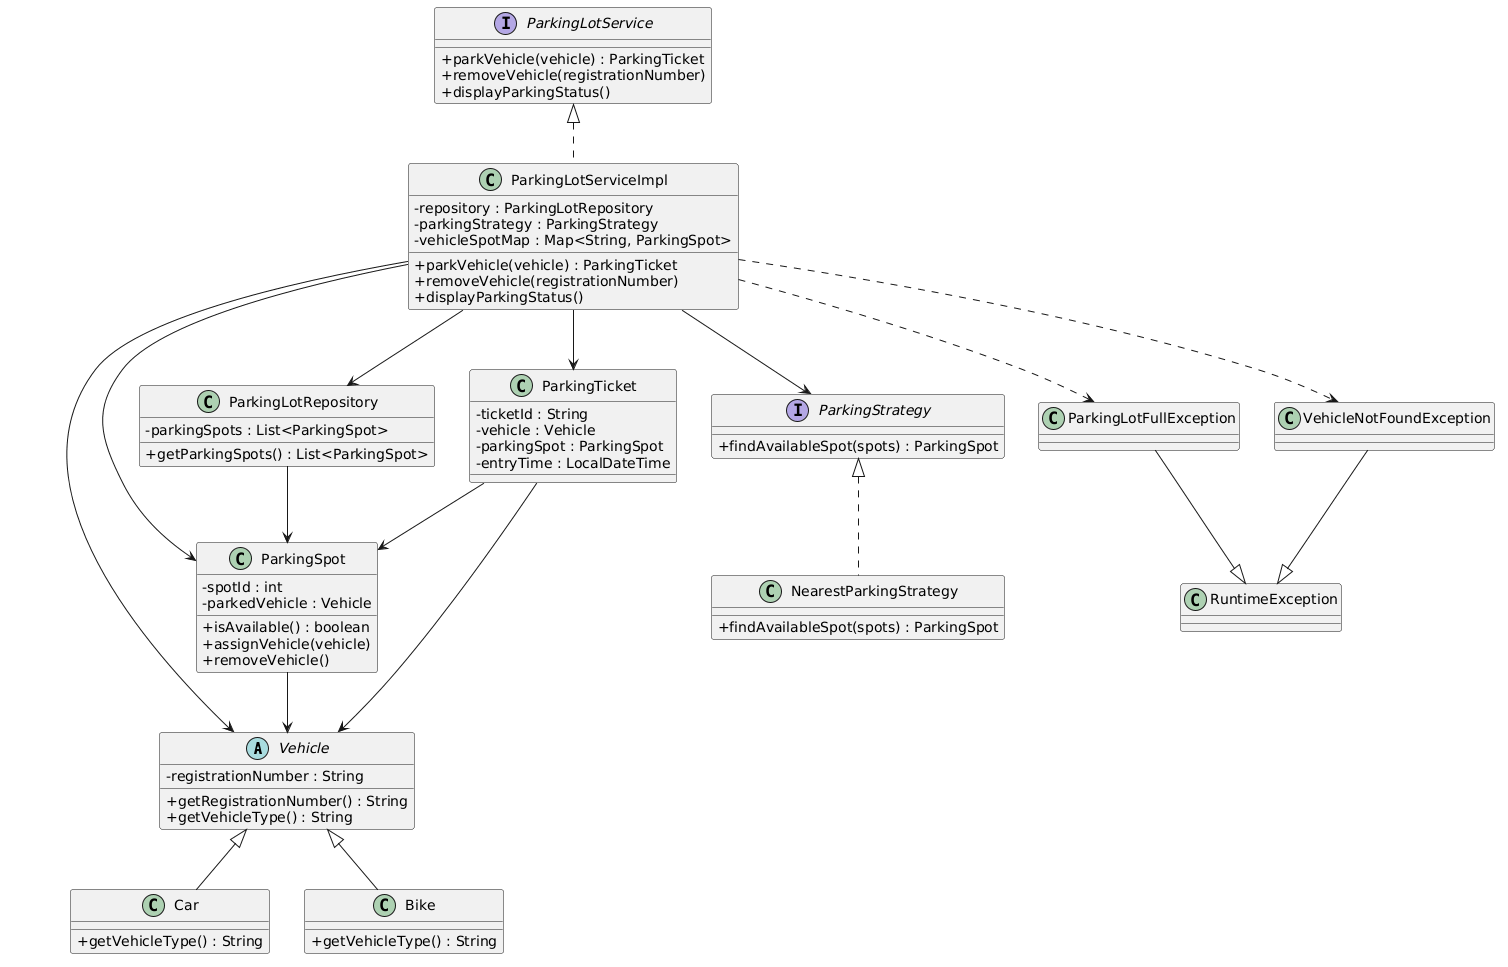

The diagram above was rendered by PlantUML. Its source (embedded in the PNG):
@startuml
skinparam classAttributeIconSize 0

' ==========================
' MODEL
' ==========================

abstract class Vehicle {
    - registrationNumber : String
    + getRegistrationNumber() : String
    + getVehicleType() : String
}

class Car {
    + getVehicleType() : String
}

class Bike {
    + getVehicleType() : String
}

class ParkingSpot {
    - spotId : int
    - parkedVehicle : Vehicle
    + isAvailable() : boolean
    + assignVehicle(vehicle)
    + removeVehicle()
}

class ParkingTicket {
    - ticketId : String
    - vehicle : Vehicle
    - parkingSpot : ParkingSpot
    - entryTime : LocalDateTime
}

Vehicle <|-- Car
Vehicle <|-- Bike

ParkingSpot --> Vehicle
ParkingTicket --> Vehicle
ParkingTicket --> ParkingSpot

' ==========================
' STRATEGY
' ==========================

interface ParkingStrategy {
    + findAvailableSpot(spots) : ParkingSpot
}

class NearestParkingStrategy {
    + findAvailableSpot(spots) : ParkingSpot
}

ParkingStrategy <|.. NearestParkingStrategy

' ==========================
' REPOSITORY
' ==========================

class ParkingLotRepository {
    - parkingSpots : List<ParkingSpot>
    + getParkingSpots() : List<ParkingSpot>
}

ParkingLotRepository --> ParkingSpot

' ==========================
' SERVICE
' ==========================

interface ParkingLotService {
    + parkVehicle(vehicle) : ParkingTicket
    + removeVehicle(registrationNumber)
    + displayParkingStatus()
}

class ParkingLotServiceImpl {
    - repository : ParkingLotRepository
    - parkingStrategy : ParkingStrategy
    - vehicleSpotMap : Map<String, ParkingSpot>

    + parkVehicle(vehicle) : ParkingTicket
    + removeVehicle(registrationNumber)
    + displayParkingStatus()
}

ParkingLotService <|.. ParkingLotServiceImpl

ParkingLotServiceImpl --> ParkingLotRepository
ParkingLotServiceImpl --> ParkingStrategy
ParkingLotServiceImpl --> ParkingTicket
ParkingLotServiceImpl --> ParkingSpot
ParkingLotServiceImpl --> Vehicle

' ==========================
' EXCEPTIONS
' ==========================

class ParkingLotFullException
class VehicleNotFoundException

ParkingLotFullException --|> RuntimeException
VehicleNotFoundException --|> RuntimeException

ParkingLotServiceImpl ..> ParkingLotFullException
ParkingLotServiceImpl ..> VehicleNotFoundException
@enduml